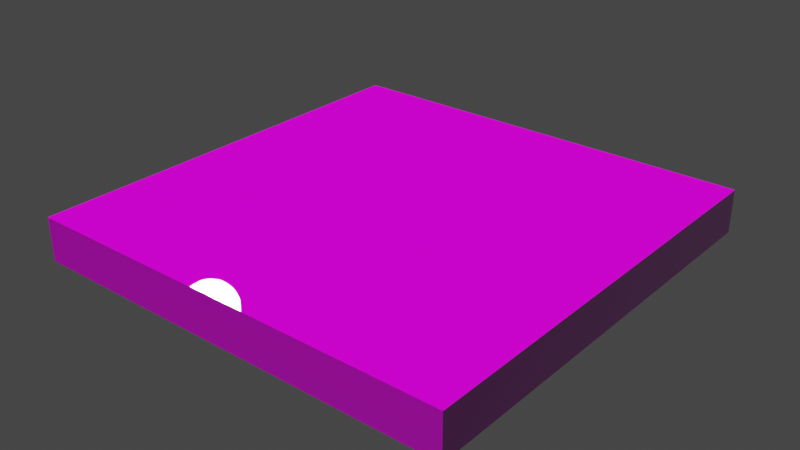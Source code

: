 # Source: DeepslateFloor.blend  (saved by Blender 3.2.14; exported with 4.5.12 LTS)
import bpy
from mathutils import Matrix  # noqa: F401  (used for matrix-valued properties, if any)

bpy.ops.wm.read_factory_settings(use_empty=True)
scene = bpy.context.scene
scene.name = 'Scene'

# ---- images (referenced by path relative to the original .blend; pixels are not part of the script)
import os
ASSET_DIR = os.environ.get("B2B_ASSET_DIR", "")  # directory of the original .blend (textures are referenced by path, not embedded)
HERE = os.path.dirname(os.path.abspath(__file__))  # packed textures are extracted next to this script under _unpacked/

def load_image(name, relpath, width, height, colorspace="sRGB"):
    """Load a texture the original file referenced (path relative to the .blend, or extracted next to this script)."""
    p = next((c for c in (os.path.join(HERE, relpath), os.path.join(ASSET_DIR, relpath)) if relpath and os.path.exists(c)), "")
    if p:
        img = bpy.data.images.load(p, check_existing=True)
        img.name = name
    else:  # same state as the original file: an image datablock whose file is absent (Cycles renders it pink)
        img = bpy.data.images.new(name, width, height)
        img.source = "FILE"
        img.filepath = "//" + (relpath or name)
    img.colorspace_settings.name = colorspace
    return img
img_polished_deepslate_png = load_image('polished_deepslate.png', 'polished_deepslate.png', 1024, 1024, 'sRGB')
img_polished_deepslate_s_png = load_image('polished_deepslate_s.png', 'polished_deepslate_s.png', 1024, 1024, 'sRGB')
img_polished_deepslate_n_png = load_image('polished_deepslate_n.png', 'polished_deepslate_n.png', 1024, 1024, 'Non-Color')

# ---- materials (node trees are filled in below, after node groups)
mat_material = bpy.data.materials.new('Material')
mat_material.alpha_threshold = 0.0
mat_material.line_color = (0.0, 0.0, 0.0, 1.0)

# ---- material node trees
mat_material.use_nodes = True; mat_material.node_tree.nodes.clear()
_N = mat_material.node_tree.nodes; _L = mat_material.node_tree.links
n0 = _N.new('ShaderNodeOutputMaterial'); n0.name = 'Material Output'; n0.location = (521, 300)
n1 = _N.new('ShaderNodeBsdfPrincipled'); n1.name = 'Principled BSDF'; n1.location = (231, 300)
n1.distribution = 'GGX'
n1.subsurface_method = 'RANDOM_WALK_SKIN'
n1.inputs[2].default_value = 0.0
n1.inputs[3].default_value = 1.45
n1.inputs[27].default_value = (0.0, 0.0, 0.0, 1.0)
n1.inputs[28].default_value = 1.0
n2 = _N.new('ShaderNodeTexImage'); n2.name = 'Image Texture'; n2.location = (-331, 260)
n2.image = img_polished_deepslate_png
n2.interpolation = 'Smart'
n3 = _N.new('ShaderNodeNormalMap'); n3.name = 'Normal Map'; n3.location = (1, -157)
n4 = _N.new('ShaderNodeTexImage'); n4.name = 'Image Texture.002'; n4.location = (-341, -33)
n4.image = img_polished_deepslate_s_png
n4.interpolation = 'Smart'
n5 = _N.new('ShaderNodeTexImage'); n5.name = 'Image Texture.001'; n5.location = (-341, -333)
n5.image = img_polished_deepslate_n_png
n5.interpolation = 'Smart'
_L.new(n1.outputs[0], n0.inputs[0])
_L.new(n2.outputs[0], n1.inputs[0])
_L.new(n3.outputs[0], n1.inputs[5])
_L.new(n4.outputs[0], n1.inputs[13])
_L.new(n5.outputs[0], n3.inputs[1])
n0.is_active_output = True

# ---- world
world_world = bpy.data.worlds.new('World'); scene.world = world_world
world_world.use_nodes = True; world_world.node_tree.nodes.clear()
_N = world_world.node_tree.nodes; _L = world_world.node_tree.links
n0 = _N.new('ShaderNodeOutputWorld'); n0.name = 'World Output'; n0.location = (300, 300)
n1 = _N.new('ShaderNodeBackground'); n1.name = 'Background'; n1.location = (10, 300)
n1.inputs[0].default_value = (0.05088, 0.05088, 0.05088, 1.0)
_L.new(n1.outputs[0], n0.inputs[0])
n0.is_active_output = True
world_world.color = (0.05088, 0.05088, 0.05088)
world_world.use_sun_shadow = False
world_world.sun_shadow_jitter_overblur = 0.0

# ---- meshes
me_cube_001 = bpy.data.meshes.new('Cube.001')
me_cube_001.from_pydata([(-1.0, -1.0, -1.0), (-1.0, -1.0, 1.0), (-1.0, 1.0, -1.0), (-1.0, 1.0, 1.0), (1.0, -1.0, -1.0), (1.0, -1.0, 1.0), (1.0, 1.0, -1.0), (1.0, 1.0, 1.0)], [], [(0, 1, 3, 2), (2, 3, 7, 6), (6, 7, 5, 4), (4, 5, 1, 0), (2, 6, 4, 0), (7, 3, 1, 5)])
_uv = me_cube_001.uv_layers.new(name='UVMap')
_uv.uv.foreach_set('vector', [0.0, 0.0, 0.0, 1.0, 1.0, 1.0, 1.0, 0.0, 0.0, 0.0, 0.0, 1.0, 1.0, 1.0, 1.0, 0.0, 1.0, 0.0, 1.0, 1.0, 0.0, 1.0, 0.0, 0.0, 1.0, 0.0, 1.0, 1.0, 0.0, 1.0, 0.0, 0.0, 0.0, 1.0, 1.0, 1.0, 1.0, 0.0, 0.0, 0.0, 1.0, 1.0, 0.0, 1.0, 0.0, 0.0, 1.0, 0.0])
me_cube_001.materials.append(mat_material)
me_cube_001.update()

# ---- objects
ob_cube = bpy.data.objects.new('Cube', me_cube_001)

# ---- transforms, parenting, visibility, modifiers, constraints
ob_cube.location = (0.0, 0.0, 0.0)
_m = ob_cube.modifiers.new('Array', 'ARRAY')
_m.count = 10
_m = ob_cube.modifiers.new('Array.001', 'ARRAY')
_m.count = 10
_m.relative_offset_displace = (0.0, 1.0, 0.0)

# ---- collection membership
scene.collection.objects.link(ob_cube)

# ---- scene / render settings (as saved in the file)
scene.frame_start = 1; scene.frame_end = 250; scene.frame_set(1)
scene.render.engine = 'CYCLES'
scene.cycles.sampling_pattern = 'TABULATED_SOBOL'
scene.cycles.use_light_tree = False
scene.view_settings.view_transform = 'Filmic'
bpy.context.view_layer.update()

# ---- added for rendering (the .blend has no active camera and no usable light): camera, sun
cam_auto = bpy.data.cameras.new('AutoCamera')
cam_auto.lens = 50.0
cam_auto.sensor_width = 36.0
cam_auto.clip_end = 1000.0
ob_auto_camera = bpy.data.objects.new('AutoCamera', cam_auto)
scene.collection.objects.link(ob_auto_camera)
ob_auto_camera.location = (35.2346, -22.4816, 20.9877)
ob_auto_camera.rotation_euler = (1.09748, -7.21219e-08, 0.694738)
scene.camera = ob_auto_camera
light_auto_sun = bpy.data.lights.new('AutoSun', 'SUN')
light_auto_sun.energy = 3.0
light_auto_sun.angle = 0.0523599
ob_auto_sun = bpy.data.objects.new('AutoSun', light_auto_sun)
scene.collection.objects.link(ob_auto_sun)
ob_auto_sun.rotation_euler = (0.872665, 0.174533, 0.523599)
bpy.context.view_layer.update()
